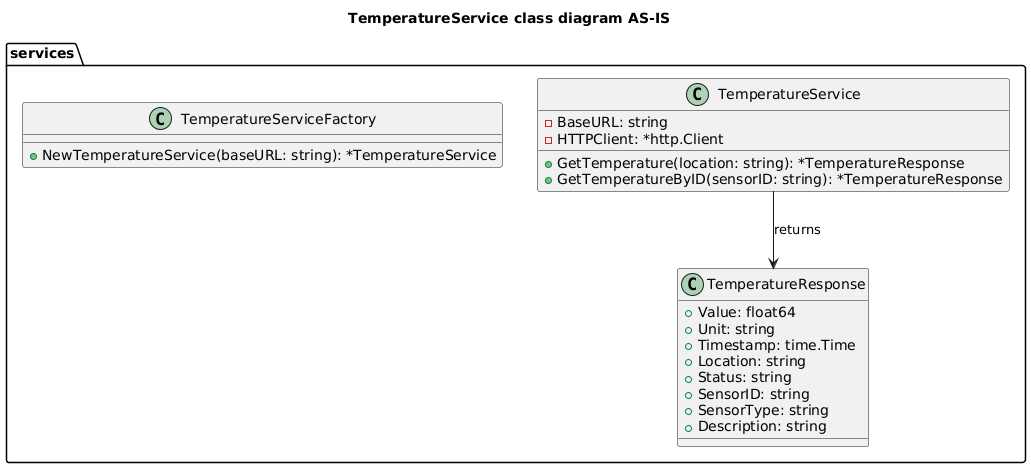

The diagram above was rendered by PlantUML. Its source (embedded in the PNG):
@startuml

title TemperatureService class diagram AS-IS
top to bottom direction

package "services" {
  class TemperatureService {
    - BaseURL: string
    - HTTPClient: *http.Client
    + GetTemperature(location: string): *TemperatureResponse
    + GetTemperatureByID(sensorID: string): *TemperatureResponse
  }

  class TemperatureServiceFactory {
    + NewTemperatureService(baseURL: string): *TemperatureService
  }

  class TemperatureResponse {
    + Value: float64
    + Unit: string
    + Timestamp: time.Time
    + Location: string
    + Status: string
    + SensorID: string
    + SensorType: string
    + Description: string
  }
}

services.TemperatureService --> services.TemperatureResponse : returns

@enduml